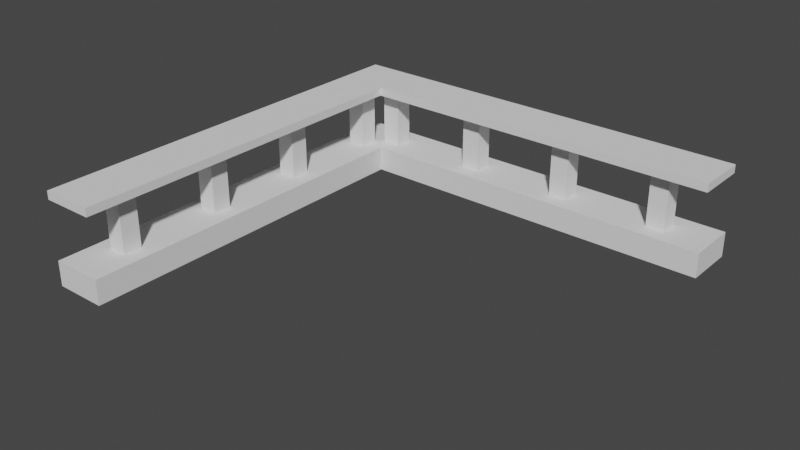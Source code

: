 # Source: CornerRailing.blend  (saved by Blender 2.83.19; exported with 4.5.12 LTS)
import bpy
from mathutils import Matrix  # noqa: F401  (used for matrix-valued properties, if any)

bpy.ops.wm.read_factory_settings(use_empty=True)
scene = bpy.context.scene
scene.name = 'Scene'

# ---- collections
col_collection = bpy.data.collections.new('Collection'); scene.collection.children.link(col_collection)

# ---- world
world_world = bpy.data.worlds.new('World'); scene.world = world_world
world_world.use_nodes = True; world_world.node_tree.nodes.clear()
_N = world_world.node_tree.nodes; _L = world_world.node_tree.links
n0 = _N.new('ShaderNodeOutputWorld'); n0.name = 'World Output'; n0.location = (300, 300)
n1 = _N.new('ShaderNodeBackground'); n1.name = 'Background'; n1.location = (10, 300)
n1.inputs[0].default_value = (0.05088, 0.05088, 0.05088, 1.0)
_L.new(n1.outputs[0], n0.inputs[0])
n0.is_active_output = True
world_world.color = (0.05088, 0.05088, 0.05088)
world_world.use_sun_shadow = False
world_world.sun_shadow_jitter_overblur = 0.0

# ---- meshes
me_plane_144 = bpy.data.meshes.new('Plane.144')
me_plane_144.from_pydata([(2.5, 2.5, 0.0), (2.5, 1.875, 0.0), (2.5, 1.875, 0.3), (2.5, 2.5, 0.3), (2.188, 2.5, 0.0), (1.562, 2.5, 0.0), (0.9375, 2.5, 0.0), (0.3125, 2.5, 0.0), (-0.3125, 2.5, 0.0), (-0.9375, 2.5, 0.0), (-1.562, 2.5, 0.0), (2.188, 1.875, 0.0), (1.562, 1.875, 0.0), (0.9375, 1.875, 0.0), (0.3125, 1.875, 0.0), (-0.3125, 1.875, 0.0), (-0.9375, 1.875, 0.0), (1.987, 2.3, 0.3), (1.763, 2.3, 0.3), (0.7375, 2.3, 0.3), (0.5125, 2.3, 0.3), (-0.5125, 2.3, 0.3), (-0.7375, 2.3, 0.3), (-1.763, 2.3, 0.3), (1.987, 2.075, 0.3), (1.763, 2.075, 0.3), (0.7375, 2.075, 0.3), (0.5125, 2.075, 0.3), (-0.5125, 2.075, 0.3), (-0.7375, 2.075, 0.3), (-2.5, 1.875, 0.0), (-1.562, 2.5, 0.3), (-1.562, 1.875, 0.3), (2.188, 2.5, 0.3), (1.562, 2.5, 0.3), (0.9375, 2.5, 0.3), (0.3125, 2.5, 0.3), (-0.3125, 2.5, 0.3), (-0.9375, 2.5, 0.3), (2.188, 1.875, 0.3), (1.562, 1.875, 0.3), (0.9375, 1.875, 0.3), (0.3125, 1.875, 0.3), (-0.3125, 1.875, 0.3), (-0.9375, 1.875, 0.3), (2.188, 2.5, 1.1), (2.188, 1.875, 1.1), (1.987, 2.3, 1.0), (1.987, 2.075, 1.0), (-2.188, 2.5, 1.1), (-0.9375, 2.5, 1.1), (-0.3125, 2.5, 1.1), (0.3125, 2.5, 1.1), (0.9375, 2.5, 1.1), (1.562, 2.5, 1.1), (-2.188, 1.875, 1.1), (-0.9375, 1.875, 1.1), (-0.3125, 1.875, 1.1), (0.3125, 1.875, 1.1), (0.9375, 1.875, 1.1), (1.562, 1.875, 1.1), (-1.987, 2.3, 1.0), (-0.7375, 2.3, 1.0), (-0.5125, 2.3, 1.0), (0.5125, 2.3, 1.0), (0.7375, 2.3, 1.0), (1.763, 2.3, 1.0), (-1.987, 2.075, 1.0), (-1.763, 2.075, 1.0), (-0.7375, 2.075, 1.0), (-0.5125, 2.075, 1.0), (0.5125, 2.075, 1.0), (0.7375, 2.075, 1.0), (1.763, 2.075, 1.0), (2.5, 2.5, 1.1), (2.5, 1.875, 1.1), (2.5, 2.5, 1.0), (2.5, 1.875, 1.0), (1.562, 2.5, 1.0), (2.188, 2.5, 1.0), (2.188, 1.875, 1.0), (1.562, 1.875, 1.0), (-1.562, 2.5, 1.0), (-0.9375, 2.5, 1.0), (-0.3125, 2.5, 1.0), (0.3125, 2.5, 1.0), (0.9375, 2.5, 1.0), (-1.562, 1.875, 1.0), (-0.9375, 1.875, 1.0), (-0.3125, 1.875, 1.0), (0.3125, 1.875, 1.0), (0.9375, 1.875, 1.0), (-2.5, -2.188, 0.0), (-1.875, -2.188, 0.0), (-1.875, 2.5, 0.0), (-2.3, -1.988, 0.3), (-2.075, -1.988, 0.3), (-2.5, 1.562, 0.0), (-2.5, 0.9375, 0.0), (-2.5, 0.3125, 0.0), (-2.5, -0.3125, 0.0), (-2.5, -0.9375, 0.0), (-2.5, -1.563, 0.0), (-1.875, 0.9375, 0.0), (-1.875, 0.3125, 0.0), (-1.875, -0.3125, 0.0), (-1.875, -0.9375, 0.0), (-1.875, -1.563, 0.0), (-2.3, 1.987, 0.3), (-2.3, 1.762, 0.3), (-2.3, 0.7375, 0.3), (-2.3, 0.5125, 0.3), (-2.3, -0.5125, 0.3), (-2.3, -0.7375, 0.3), (-2.3, -1.763, 0.3), (-2.075, 1.762, 0.3), (-2.075, 0.7375, 0.3), (-2.075, 0.5125, 0.3), (-2.075, -0.5125, 0.3), (-2.075, -0.7375, 0.3), (-2.075, -1.763, 0.3), (-2.5, -2.5, 0.0), (-1.875, -2.5, 0.0), (-2.5, -2.5, 0.3), (-1.875, -2.5, 0.3), (-2.5, -1.563, 0.3), (-2.5, -2.188, 0.3), (-1.875, -2.188, 0.3), (-1.875, -1.563, 0.3), (-2.5, 1.562, 0.3), (-2.5, 0.9375, 0.3), (-2.5, 0.3125, 0.3), (-2.5, -0.3125, 0.3), (-2.5, -0.9375, 0.3), (-1.875, 1.562, 0.3), (-1.875, 0.9375, 0.3), (-1.875, 0.3125, 0.3), (-1.875, -0.3125, 0.3), (-1.875, -0.9375, 0.3), (-2.5, -2.5, 1.1), (-1.875, -2.5, 1.1), (-1.875, -2.5, 1.0), (-2.5, -2.5, 1.0), (-2.075, 1.987, 1.0), (-2.5, -2.188, 1.1), (-2.5, -1.563, 1.1), (-2.5, -0.9375, 1.1), (-2.5, -0.3125, 1.1), (-2.5, 0.3125, 1.1), (-2.5, 0.9375, 1.1), (-1.875, -2.188, 1.1), (-1.875, -1.563, 1.1), (-1.875, -0.9375, 1.1), (-1.875, -0.3125, 1.1), (-1.875, 0.3125, 1.1), (-1.875, 0.9375, 1.1), (-2.3, -1.988, 1.0), (-2.3, -1.763, 1.0), (-2.3, -0.7375, 1.0), (-2.3, -0.5125, 1.0), (-2.3, 0.5125, 1.0), (-2.3, 0.7375, 1.0), (-2.075, -1.988, 1.0), (-2.075, -1.763, 1.0), (-2.075, -0.7375, 1.0), (-2.075, -0.5125, 1.0), (-2.075, 0.5125, 1.0), (-2.075, 0.7375, 1.0), (-2.5, 2.5, 1.1), (-2.5, 2.5, 1.0), (-2.5, 1.562, 1.0), (-2.5, 2.188, 1.0), (-1.875, 2.188, 1.0), (-1.875, 1.562, 1.0), (-2.5, -2.188, 1.0), (-2.5, -1.563, 1.0), (-2.5, -0.9375, 1.0), (-2.5, -0.3125, 1.0), (-2.5, 0.3125, 1.0), (-2.5, 0.9375, 1.0), (-1.875, -2.188, 1.0), (-1.875, -1.563, 1.0), (-1.875, -0.9375, 1.0), (-1.875, -0.3125, 1.0), (-1.875, 0.3125, 1.0), (-1.875, 0.9375, 1.0), (-2.5, 2.188, 1.1), (-2.5, 1.875, 1.1), (-2.5, 1.562, 1.1), (-1.562, 2.5, 1.1), (-1.875, 2.5, 1.1), (-1.875, 1.875, 1.1), (-1.562, 1.875, 1.1), (-1.875, 1.562, 1.1), (-1.875, 2.188, 1.1), (-2.188, 2.5, 1.0), (-1.875, 2.5, 1.0), (-2.3, 1.875, 1.0), (-2.188, 1.875, 1.0), (-2.5, 1.875, 1.0), (-2.3, 1.762, 1.0), (-2.3, 1.987, 1.0), (-1.875, 1.875, 1.0), (-1.875, 2.075, 1.0), (-2.075, 1.762, 1.0), (-2.075, 1.875, 1.0), (-1.875, 2.3, 1.0), (-1.763, 2.3, 1.0), (-2.188, -2.188, 0.0), (-2.188, -2.188, 0.3), (-2.188, -2.5, 0.0), (-2.188, -2.5, 0.3), (-2.188, -1.988, 0.3), (-2.188, -2.5, 1.1), (-2.188, -2.5, 1.0), (-2.188, -2.188, 1.0), (-2.188, -1.988, 1.0), (-2.188, -2.188, 1.1), (-2.188, -1.563, 1.1), (-2.188, -0.9375, 1.1), (-2.188, -0.3125, 1.1), (-2.188, 0.3125, 1.1), (-2.188, 0.9375, 1.1), (-2.188, 1.562, 1.1), (2.5, 2.188, 0.0), (2.5, 2.188, 0.3), (2.188, 2.188, 0.3), (1.987, 2.188, 0.3), (2.188, 2.188, 1.1), (2.188, 2.188, 1.0), (2.5, 2.188, 1.1), (2.5, 2.188, 1.0), (1.987, 2.188, 1.0), (-0.9375, 2.188, 1.1), (-0.3125, 2.188, 1.1), (0.3125, 2.188, 1.1), (0.9375, 2.188, 1.1), (1.562, 2.188, 1.1), (-1.562, 2.188, 1.1), (-2.188, 2.188, 1.1), (-1.562, 1.875, 0.0), (-1.875, 1.875, 0.0), (-1.875, 1.562, 0.0), (-2.075, 1.875, 0.3), (-1.875, 2.075, 0.3), (-1.875, 1.875, 0.3), (-2.075, 1.987, 0.3), (-2.5, 2.188, 0.0), (-2.5, 2.188, 0.3), (-2.188, 2.5, 0.0), (-2.5, 2.5, 0.0), (-2.5, 2.5, 0.3), (-2.188, 2.5, 0.3), (-2.3, 1.875, 0.3), (-2.5, 1.875, 0.3), (-1.987, 2.3, 0.3), (-1.875, 2.5, 0.3), (-1.875, 2.3, 0.3), (-1.763, 2.075, 0.3), (-1.987, 2.075, 0.3), (-2.188, 2.188, 0.3), (-1.987, 2.188, 0.3), (-2.188, 1.987, 0.3), (-2.188, 2.188, 1.0), (-1.987, 2.188, 1.0), (-2.188, 1.987, 1.0)], [(197, 198), (198, 205), (172, 206), (55, 198), (194, 172), (203, 172), (94, 256), (30, 254)], [(11, 1, 2, 39), (226, 225, 3, 33), (224, 0, 3, 225), (10, 249, 252, 31), (0, 4, 33, 3), (4, 5, 34, 33), (5, 6, 35, 34), (6, 7, 36, 35), (7, 8, 37, 36), (8, 9, 38, 37), (9, 10, 31, 38), (32, 44, 38, 31), (43, 42, 36, 37), (41, 40, 34, 35), (240, 16, 44, 32), (16, 15, 43, 44), (15, 14, 42, 43), (14, 13, 41, 42), (13, 12, 40, 41), (12, 11, 39, 40), (97, 129, 248, 247), (18, 17, 33, 34), (20, 19, 35, 36), (22, 21, 37, 38), (24, 25, 40, 39), (26, 27, 42, 41), (28, 29, 44, 43), (23, 258, 32, 31), (29, 22, 38, 44), (21, 28, 43, 37), (27, 20, 36, 42), (19, 26, 41, 35), (25, 18, 34, 40), (227, 24, 39, 226), (228, 46, 75, 230), (79, 45, 74, 76), (54, 45, 79, 78), (168, 49, 195, 169), (189, 50, 83, 82), (50, 51, 84, 83), (51, 52, 85, 84), (52, 53, 86, 85), (53, 54, 78, 86), (81, 91, 86, 78), (264, 61, 255, 261), (90, 89, 84, 85), (88, 87, 82, 83), (207, 68, 258, 23), (46, 60, 81, 80), (60, 59, 91, 81), (59, 58, 90, 91), (58, 57, 89, 90), (57, 56, 88, 89), (56, 192, 87, 88), (230, 75, 77, 231), (46, 80, 77, 75), (229, 79, 76, 231), (47, 66, 78, 79), (232, 47, 79, 229), (73, 48, 80, 81), (63, 62, 83, 84), (65, 64, 85, 86), (69, 70, 89, 88), (71, 72, 91, 90), (66, 73, 81, 78), (72, 65, 86, 91), (64, 71, 90, 85), (70, 63, 84, 89), (62, 69, 88, 83), (68, 207, 82, 87), (233, 238, 192, 56), (234, 233, 56, 57), (235, 234, 57, 58), (236, 235, 58, 59), (237, 236, 59, 60), (228, 237, 60, 46), (63, 70, 28, 21), (70, 69, 29, 28), (69, 62, 22, 29), (62, 63, 21, 22), (65, 72, 26, 19), (72, 71, 27, 26), (71, 64, 20, 27), (64, 65, 19, 20), (232, 48, 24, 227), (48, 73, 25, 24), (73, 66, 18, 25), (66, 47, 17, 18), (208, 93, 122, 210), (126, 92, 121, 123), (102, 92, 126, 125), (97, 98, 130, 129), (98, 99, 131, 130), (99, 100, 132, 131), (100, 101, 133, 132), (101, 102, 125, 133), (128, 138, 133, 125), (137, 136, 131, 132), (135, 134, 129, 130), (93, 107, 128, 127), (107, 106, 138, 128), (106, 105, 137, 138), (105, 104, 136, 137), (104, 103, 135, 136), (103, 242, 134, 135), (210, 122, 124, 211), (93, 127, 124, 122), (209, 126, 123, 211), (95, 114, 125, 126), (212, 95, 126, 209), (120, 96, 127, 128), (111, 110, 130, 131), (113, 112, 132, 133), (116, 117, 136, 135), (118, 119, 138, 137), (114, 120, 128, 125), (119, 113, 133, 138), (112, 118, 137, 132), (117, 111, 131, 136), (110, 116, 135, 130), (115, 109, 129, 134), (150, 140, 141, 180), (215, 214, 142, 174), (213, 139, 142, 214), (171, 186, 168, 169), (139, 144, 174, 142), (144, 145, 175, 174), (145, 146, 176, 175), (146, 147, 177, 176), (147, 148, 178, 177), (148, 149, 179, 178), (149, 188, 170, 179), (156, 157, 114, 95), (173, 185, 179, 170), (216, 156, 95, 212), (184, 183, 177, 178), (163, 162, 96, 120), (182, 181, 175, 176), (157, 163, 120, 114), (193, 155, 185, 173), (155, 154, 184, 185), (154, 153, 183, 184), (153, 152, 182, 183), (152, 151, 181, 182), (151, 150, 180, 181), (157, 156, 174, 175), (159, 158, 176, 177), (161, 160, 178, 179), (162, 163, 181, 180), (164, 165, 183, 182), (166, 167, 185, 184), (200, 204, 173, 170), (167, 161, 179, 185), (160, 166, 184, 178), (165, 159, 177, 183), (158, 164, 182, 176), (163, 157, 175, 181), (216, 162, 180, 215), (213, 217, 144, 139), (218, 217, 150, 151), (219, 218, 151, 152), (220, 219, 152, 153), (221, 220, 153, 154), (222, 221, 154, 155), (223, 222, 155, 193), (159, 165, 118, 112), (165, 164, 119, 118), (164, 158, 113, 119), (158, 159, 112, 113), (161, 167, 116, 110), (167, 166, 117, 116), (166, 160, 111, 117), (160, 161, 110, 111), (265, 143, 246, 262), (204, 200, 109, 115), (196, 190, 189, 82), (149, 148, 221, 222), (192, 191, 202, 87), (191, 193, 173, 202), (188, 149, 222, 223), (187, 199, 170, 188), (186, 171, 199, 187), (196, 195, 49, 190), (148, 147, 220, 221), (147, 146, 219, 220), (146, 145, 218, 219), (145, 144, 217, 218), (140, 150, 217, 213), (156, 216, 215, 174), (162, 216, 212, 96), (140, 213, 214, 141), (180, 141, 214, 215), (96, 212, 209, 127), (127, 209, 211, 124), (121, 210, 211, 123), (92, 208, 210, 121), (47, 232, 227, 17), (45, 54, 237, 228), (54, 53, 236, 237), (53, 52, 235, 236), (52, 51, 234, 235), (51, 50, 233, 234), (50, 189, 238, 233), (48, 232, 229, 80), (80, 229, 231, 77), (74, 230, 231, 76), (45, 228, 230, 74), (17, 227, 226, 33), (1, 224, 225, 2), (39, 2, 225, 226), (194, 238, 189, 190), (191, 192, 238, 194), (193, 191, 55, 223), (188, 223, 55, 187), (190, 49, 239, 194), (49, 168, 186, 239), (194, 239, 55, 191), (239, 186, 187, 55), (251, 252, 249, 250), (251, 250, 247, 248), (23, 31, 256, 257), (255, 257, 256, 252), (254, 253, 108, 248), (253, 254, 129, 109), (199, 197, 200, 170), (197, 199, 171, 201), (206, 196, 82, 207), (196, 206, 61, 195), (61, 206, 257, 255), (206, 207, 23, 257), (68, 87, 202, 203), (205, 202, 173, 204), (245, 243, 115, 134), (244, 245, 32, 258), (203, 244, 258, 68), (67, 259, 244, 203), (204, 115, 243, 205), (246, 143, 205, 243), (200, 197, 253, 109), (197, 201, 108, 253), (67, 264, 261, 259), (201, 265, 262, 108), (260, 252, 251, 248), (248, 108, 262, 260), (261, 255, 252, 260), (260, 262, 246, 259, 261), (243, 245, 244, 259, 246), (242, 241, 245, 134), (241, 240, 32, 245), (171, 169, 195, 263), (61, 264, 263, 195), (201, 171, 263, 265), (143, 265, 263, 264, 67), (202, 205, 143, 67, 203)])
_uv = me_plane_144.uv_layers.new(name='UVMap')
_uv.uv.foreach_set('vector', [0.875, 0.875, 1.0, 0.875, 1.0, 0.875, 0.875, 0.875, 0.875, 0.9375, 1.0, 0.9375, 1.0, 1.0, 0.875, 1.0, 0.0, 0.0, 0.0, 0.0, 0.0, 0.0, 0.0, 0.0, 0.0, 0.0, 0.0, 0.0, 0.0, 0.0, 0.0, 0.0, 0.0, 0.0, 0.0, 0.0, 0.0, 0.0, 0.0, 0.0, 0.0, 0.0, 0.0, 0.0, 0.0, 0.0, 0.0, 0.0, 0.0, 0.0, 0.0, 0.0, 0.0, 0.0, 0.0, 0.0, 0.0, 0.0, 0.0, 0.0, 0.0, 0.0, 0.0, 0.0, 0.0, 0.0, 0.0, 0.0, 0.0, 0.0, 0.0, 0.0, 0.0, 0.0, 0.0, 0.0, 0.0, 0.0, 0.0, 0.0, 0.0, 0.0, 0.0, 0.0, 0.0, 0.0, 0.0, 0.0, 0.125, 0.875, 0.25, 0.875, 0.25, 1.0, 0.125, 1.0, 0.375, 0.875, 0.5, 0.875, 0.5, 1.0, 0.375, 1.0, 0.625, 0.875, 0.75, 0.875, 0.75, 1.0, 0.625, 1.0, 0.125, 0.875, 0.25, 0.875, 0.25, 0.875, 0.125, 0.875, 0.25, 0.875, 0.375, 0.875, 0.375, 0.875, 0.25, 0.875, 0.375, 0.875, 0.5, 0.875, 0.5, 0.875, 0.375, 0.875, 0.5, 0.875, 0.625, 0.875, 0.625, 0.875, 0.5, 0.875, 0.625, 0.875, 0.75, 0.875, 0.75, 0.875, 0.625, 0.875, 0.75, 0.875, 0.875, 0.875, 0.875, 0.875, 0.75, 0.875, 0.0, 0.0, 0.0, 0.0, 0.875, 1.0, 0.0, 0.0, 0.79, 0.96, 0.835, 0.96, 0.875, 1.0, 0.75, 1.0, 0.54, 0.96, 0.585, 0.96, 0.625, 1.0, 0.5, 1.0, 0.29, 0.96, 0.335, 0.96, 0.375, 1.0, 0.25, 1.0, 0.835, 0.915, 0.79, 0.915, 0.75, 0.875, 0.875, 0.875, 0.585, 0.915, 0.54, 0.915, 0.5, 0.875, 0.625, 0.875, 0.335, 0.915, 0.29, 0.915, 0.25, 0.875, 0.375, 0.875, 0.085, 0.96, 0.085, 0.915, 0.125, 0.875, 0.125, 1.0, 0.29, 0.915, 0.29, 0.96, 0.25, 1.0, 0.25, 0.875, 0.335, 0.96, 0.335, 0.915, 0.375, 0.875, 0.375, 1.0, 0.54, 0.915, 0.54, 0.96, 0.5, 1.0, 0.5, 0.875, 0.585, 0.96, 0.585, 0.915, 0.625, 0.875, 0.625, 1.0, 0.79, 0.915, 0.79, 0.96, 0.75, 1.0, 0.75, 0.875, 0.835, 0.9375, 0.835, 0.915, 0.875, 0.875, 0.875, 0.9375, 0.0, 0.0, 0.0, 0.0, 0.0, 0.0, 0.0, 0.0, 0.0, 0.0, 0.0, 0.0, 0.0, 0.0, 0.0, 0.0, 0.0, 0.0, 0.0, 0.0, 0.0, 0.0, 0.0, 0.0, 0.0, 0.0, 0.0, 0.0, 0.0, 0.0, 0.0, 0.0, 0.0, 0.0, 0.0, 0.0, 0.0, 0.0, 0.0, 0.0, 0.0, 0.0, 0.0, 0.0, 0.0, 0.0, 0.0, 0.0, 0.0, 0.0, 0.0, 0.0, 0.0, 0.0, 0.0, 0.0, 0.0, 0.0, 0.0, 0.0, 0.0, 0.0, 0.0, 0.0, 0.0, 0.0, 0.0, 0.0, 0.0, 0.0, 0.0, 0.0, 0.125, 0.875, 0.25, 0.875, 0.25, 1.0, 0.125, 1.0, 0.835, 0.9375, 0.835, 0.96, 0.04, 0.96, 0.04, 0.9375, 0.375, 0.875, 0.5, 0.875, 0.5, 1.0, 0.375, 1.0, 0.625, 0.875, 0.75, 0.875, 0.75, 1.0, 0.625, 1.0, 0.79, 0.96, 0.79, 0.915, 0.085, 0.915, 0.085, 0.96, 0.0, 0.875, 0.125, 0.875, 0.125, 0.875, 0.0, 0.875, 0.125, 0.875, 0.25, 0.875, 0.25, 0.875, 0.125, 0.875, 0.25, 0.875, 0.375, 0.875, 0.375, 0.875, 0.25, 0.875, 0.375, 0.875, 0.5, 0.875, 0.5, 0.875, 0.375, 0.875, 0.5, 0.875, 0.625, 0.875, 0.625, 0.875, 0.5, 0.875, 0.625, 0.875, 0.75, 0.875, 0.75, 0.875, 0.625, 0.875, 0.0, 0.0, 0.0, 0.0, 0.0, 0.0, 0.0, 0.0, 0.0, 0.875, 0.0, 0.875, 0.0, 0.875, 0.0, 0.875, 0.0, 0.9375, 0.0, 1.0, 0.0, 1.0, 0.0, 0.9375, 0.04, 0.96, 0.085, 0.96, 0.125, 1.0, 0.0, 1.0, 0.04, 0.9375, 0.04, 0.96, 0.0, 1.0, 0.0, 0.9375, 0.085, 0.915, 0.04, 0.915, 0.0, 0.875, 0.125, 0.875, 0.54, 0.96, 0.585, 0.96, 0.625, 1.0, 0.5, 1.0, 0.29, 0.96, 0.335, 0.96, 0.375, 1.0, 0.25, 1.0, 0.585, 0.915, 0.54, 0.915, 0.5, 0.875, 0.625, 0.875, 0.335, 0.915, 0.29, 0.915, 0.25, 0.875, 0.375, 0.875, 0.085, 0.96, 0.085, 0.915, 0.125, 0.875, 0.125, 1.0, 0.29, 0.915, 0.29, 0.96, 0.25, 1.0, 0.25, 0.875, 0.335, 0.96, 0.335, 0.915, 0.375, 0.875, 0.375, 1.0, 0.54, 0.915, 0.54, 0.96, 0.5, 1.0, 0.5, 0.875, 0.585, 0.96, 0.585, 0.915, 0.625, 0.875, 0.625, 1.0, 0.79, 0.915, 0.79, 0.96, 0.75, 1.0, 0.75, 0.875, 0.3125, 0.4375, 0.375, 0.4375, 0.75, 0.875, 0.625, 0.875, 0.25, 0.4375, 0.3125, 0.4375, 0.625, 0.875, 0.5, 0.875, 0.1875, 0.4375, 0.25, 0.4375, 0.5, 0.875, 0.375, 0.875, 0.125, 0.4375, 0.1875, 0.4375, 0.375, 0.875, 0.25, 0.875, 0.0625, 0.4375, 0.125, 0.4375, 0.25, 0.875, 0.125, 0.875, 0.0, 0.0, 0.0625, 0.4375, 0.125, 0.875, 0.0, 0.0, 0.54, 0.96, 0.54, 0.915, 0.335, 0.915, 0.335, 0.96, 0.54, 0.915, 0.585, 0.915, 0.29, 0.915, 0.335, 0.915, 0.585, 0.915, 0.585, 0.96, 0.29, 0.96, 0.29, 0.915, 0.585, 0.96, 0.54, 0.96, 0.335, 0.96, 0.29, 0.96, 0.29, 0.96, 0.29, 0.915, 0.585, 0.915, 0.585, 0.96, 0.29, 0.915, 0.335, 0.915, 0.54, 0.915, 0.585, 0.915, 0.335, 0.915, 0.335, 0.96, 0.54, 0.96, 0.54, 0.915, 0.335, 0.96, 0.29, 0.96, 0.585, 0.96, 0.54, 0.96, 0.04, 0.9375, 0.04, 0.915, 0.835, 0.915, 0.835, 0.9375, 0.04, 0.915, 0.085, 0.915, 0.79, 0.915, 0.835, 0.915, 0.085, 0.915, 0.085, 0.96, 0.79, 0.96, 0.79, 0.915, 0.085, 0.96, 0.04, 0.96, 0.835, 0.96, 0.79, 0.96, 0.0, 0.0, 0.0, 0.0, 0.0, 0.0, 0.0, 0.0, 0.0, 0.0, 0.0, 0.0, 0.0, 0.0, 0.0, 0.0, 0.0, 0.0, 0.0, 0.0, 0.0, 0.0, 0.0, 0.0, 0.0, 0.0, 0.0, 0.0, 0.0, 0.0, 0.0, 0.0, 0.0, 0.0, 0.0, 0.0, 0.0, 0.0, 0.0, 0.0, 0.0, 0.0, 0.0, 0.0, 0.0, 0.0, 0.0, 0.0, 0.0, 0.0, 0.0, 0.0, 0.0, 0.0, 0.0, 0.0, 0.0, 0.0, 0.0, 0.0, 0.0, 0.0, 0.0, 0.0, 0.125, 0.875, 0.25, 0.875, 0.25, 1.0, 0.125, 1.0, 0.375, 0.875, 0.5, 0.875, 0.5, 1.0, 0.375, 1.0, 0.625, 0.875, 0.75, 0.875, 0.75, 1.0, 0.625, 1.0, 0.0, 0.875, 0.125, 0.875, 0.125, 0.875, 0.0, 0.875, 0.125, 0.875, 0.25, 0.875, 0.25, 0.875, 0.125, 0.875, 0.25, 0.875, 0.375, 0.875, 0.375, 0.875, 0.25, 0.875, 0.375, 0.875, 0.5, 0.875, 0.5, 0.875, 0.375, 0.875, 0.5, 0.875, 0.625, 0.875, 0.625, 0.875, 0.5, 0.875, 0.625, 0.875, 0.75, 0.875, 0.75, 0.875, 0.625, 0.875, 0.0, 0.0, 0.0, 0.0, 0.0, 0.0, 0.0, 0.0, 0.0, 0.875, 0.0, 0.875, 0.0, 0.875, 0.0, 0.875, 0.0, 0.9375, 0.0, 1.0, 0.0, 1.0, 0.0, 0.9375, 0.04, 0.96, 0.085, 0.96, 0.125, 1.0, 0.0, 1.0, 0.04, 0.9375, 0.04, 0.96, 0.0, 1.0, 0.0, 0.9375, 0.085, 0.915, 0.04, 0.915, 0.0, 0.875, 0.125, 0.875, 0.54, 0.96, 0.585, 0.96, 0.625, 1.0, 0.5, 1.0, 0.29, 0.96, 0.335, 0.96, 0.375, 1.0, 0.25, 1.0, 0.585, 0.915, 0.54, 0.915, 0.5, 0.875, 0.625, 0.875, 0.335, 0.915, 0.29, 0.915, 0.25, 0.875, 0.375, 0.875, 0.085, 0.96, 0.085, 0.915, 0.125, 0.875, 0.125, 1.0, 0.29, 0.915, 0.29, 0.96, 0.25, 1.0, 0.25, 0.875, 0.335, 0.96, 0.335, 0.915, 0.375, 0.875, 0.375, 1.0, 0.54, 0.915, 0.54, 0.96, 0.5, 1.0, 0.5, 0.875, 0.585, 0.96, 0.585, 0.915, 0.625, 0.875, 0.625, 1.0, 0.79, 0.915, 0.79, 0.96, 0.75, 1.0, 0.75, 0.875, 0.875, 0.875, 1.0, 0.875, 1.0, 0.875, 0.875, 0.875, 0.875, 0.9375, 1.0, 0.9375, 1.0, 1.0, 0.875, 1.0, 0.0, 0.0, 0.0, 0.0, 0.0, 0.0, 0.0, 0.0, 0.0, 0.0, 0.0, 0.0, 0.0, 0.0, 0.0, 0.0, 0.0, 0.0, 0.0, 0.0, 0.0, 0.0, 0.0, 0.0, 0.0, 0.0, 0.0, 0.0, 0.0, 0.0, 0.0, 0.0, 0.0, 0.0, 0.0, 0.0, 0.0, 0.0, 0.0, 0.0, 0.0, 0.0, 0.0, 0.0, 0.0, 0.0, 0.0, 0.0, 0.0, 0.0, 0.0, 0.0, 0.0, 0.0, 0.0, 0.0, 0.0, 0.0, 0.0, 0.0, 0.0, 0.0, 0.0, 0.0, 0.0, 0.0, 0.0, 0.0, 0.0, 0.0, 0.0, 0.0, 0.835, 0.96, 0.79, 0.96, 0.085, 0.96, 0.04, 0.96, 0.125, 0.875, 0.25, 0.875, 0.25, 1.0, 0.125, 1.0, 0.835, 0.9375, 0.835, 0.96, 0.04, 0.96, 0.04, 0.9375, 0.375, 0.875, 0.5, 0.875, 0.5, 1.0, 0.375, 1.0, 0.79, 0.915, 0.835, 0.915, 0.04, 0.915, 0.085, 0.915, 0.625, 0.875, 0.75, 0.875, 0.75, 1.0, 0.625, 1.0, 0.79, 0.96, 0.79, 0.915, 0.085, 0.915, 0.085, 0.96, 0.125, 0.875, 0.25, 0.875, 0.25, 0.875, 0.125, 0.875, 0.25, 0.875, 0.375, 0.875, 0.375, 0.875, 0.25, 0.875, 0.375, 0.875, 0.5, 0.875, 0.5, 0.875, 0.375, 0.875, 0.5, 0.875, 0.625, 0.875, 0.625, 0.875, 0.5, 0.875, 0.625, 0.875, 0.75, 0.875, 0.75, 0.875, 0.625, 0.875, 0.75, 0.875, 0.875, 0.875, 0.875, 0.875, 0.75, 0.875, 0.79, 0.96, 0.835, 0.96, 0.875, 1.0, 0.75, 1.0, 0.54, 0.96, 0.585, 0.96, 0.625, 1.0, 0.5, 1.0, 0.29, 0.96, 0.335, 0.96, 0.375, 1.0, 0.25, 1.0, 0.835, 0.915, 0.79, 0.915, 0.75, 0.875, 0.875, 0.875, 0.585, 0.915, 0.54, 0.915, 0.5, 0.875, 0.625, 0.875, 0.335, 0.915, 0.29, 0.915, 0.25, 0.875, 0.375, 0.875, 0.085, 0.96, 0.085, 0.915, 0.125, 0.875, 0.125, 1.0, 0.29, 0.915, 0.29, 0.96, 0.25, 1.0, 0.25, 0.875, 0.335, 0.96, 0.335, 0.915, 0.375, 0.875, 0.375, 1.0, 0.54, 0.915, 0.54, 0.96, 0.5, 1.0, 0.5, 0.875, 0.585, 0.96, 0.585, 0.915, 0.625, 0.875, 0.625, 1.0, 0.79, 0.915, 0.79, 0.96, 0.75, 1.0, 0.75, 0.875, 0.835, 0.9375, 0.835, 0.915, 0.875, 0.875, 0.875, 0.9375, 0.5, 0.4375, 0.4375, 0.4375, 0.0, 0.0, 0.0, 0.0, 0.375, 0.4375, 0.4375, 0.4375, 0.875, 0.875, 0.75, 0.875, 0.3125, 0.4375, 0.375, 0.4375, 0.75, 0.875, 0.625, 0.875, 0.25, 0.4375, 0.3125, 0.4375, 0.625, 0.875, 0.5, 0.875, 0.1875, 0.4375, 0.25, 0.4375, 0.5, 0.875, 0.375, 0.875, 0.125, 0.4375, 0.1875, 0.4375, 0.375, 0.875, 0.25, 0.875, 0.0625, 0.4375, 0.125, 0.4375, 0.25, 0.875, 0.125, 0.875, 0.54, 0.96, 0.54, 0.915, 0.335, 0.915, 0.335, 0.96, 0.54, 0.915, 0.585, 0.915, 0.29, 0.915, 0.335, 0.915, 0.585, 0.915, 0.585, 0.96, 0.29, 0.96, 0.29, 0.915, 0.585, 0.96, 0.54, 0.96, 0.335, 0.96, 0.29, 0.96, 0.29, 0.96, 0.29, 0.915, 0.585, 0.915, 0.585, 0.96, 0.29, 0.915, 0.335, 0.915, 0.54, 0.915, 0.585, 0.915, 0.335, 0.915, 0.335, 0.96, 0.54, 0.96, 0.54, 0.915, 0.335, 0.96, 0.29, 0.96, 0.585, 0.96, 0.54, 0.96, 0.04, 0.9375, 0.04, 0.915, 0.835, 0.915, 0.835, 0.9375, 0.085, 0.915, 0.085, 0.96, 0.79, 0.96, 0.79, 0.915, 0.0, 0.0, 0.0, 0.0, 0.0, 0.0, 0.0, 0.0, 0.0, 0.0, 0.0, 0.0, 0.1875, 0.4375, 0.125, 0.4375, 0.75, 0.875, 0.0, 0.0, 0.0, 0.0, 0.75, 0.875, 0.0, 0.0, 0.125, 0.875, 0.125, 0.875, 0.0, 0.0, 0.0, 0.0, 0.0, 0.0, 0.125, 0.4375, 0.0625, 0.4375, 0.0, 0.0, 0.0, 0.0, 0.0, 0.0, 0.0, 0.0, 0.0, 0.0, 0.0, 0.0, 0.0, 0.0, 0.0, 0.0, 0.0, 0.0, 0.0, 0.0, 0.0, 0.0, 0.0, 0.0, 0.0, 0.0, 0.0, 0.0, 0.25, 0.4375, 0.1875, 0.4375, 0.0, 0.0, 0.0, 0.0, 0.3125, 0.4375, 0.25, 0.4375, 0.0, 0.0, 0.0, 0.0, 0.375, 0.4375, 0.3125, 0.4375, 0.0, 0.0, 0.0, 0.0, 0.4375, 0.4375, 0.375, 0.4375, 1.0, 0.875, 0.875, 0.875, 0.4375, 0.4375, 0.5, 0.4375, 0.835, 0.96, 0.835, 0.9375, 0.875, 0.9375, 0.875, 1.0, 0.835, 0.915, 0.835, 0.9375, 0.04, 0.9375, 0.04, 0.915, 0.0, 0.0, 0.0, 0.0, 0.0, 0.0, 0.0, 0.0, 0.875, 0.875, 1.0, 0.875, 1.0, 0.9375, 0.875, 0.9375, 0.04, 0.915, 0.04, 0.9375, 0.0, 0.9375, 0.0, 0.875, 0.0, 0.875, 0.0, 0.9375, 0.0, 0.9375, 0.0, 0.875, 0.0, 0.0, 0.0, 0.0, 0.0, 0.0, 0.0, 0.0, 0.0, 0.0, 0.0, 0.0, 0.0, 0.0, 0.0, 0.0, 0.04, 0.96, 0.04, 0.9375, 0.835, 0.9375, 0.835, 0.96, 0.0, 0.0, 0.0, 0.0, 0.0625, 0.4375, 0.0, 0.0, 0.0, 0.0, 0.0, 0.0, 0.125, 0.4375, 0.0625, 0.4375, 0.0, 0.0, 0.0, 0.0, 0.1875, 0.4375, 0.125, 0.4375, 0.0, 0.0, 0.0, 0.0, 0.25, 0.4375, 0.1875, 0.4375, 0.0, 0.0, 0.0, 0.0, 0.3125, 0.4375, 0.25, 0.4375, 0.0, 0.0, 0.0, 0.0, 0.375, 0.4375, 0.3125, 0.4375, 0.04, 0.915, 0.04, 0.9375, 0.0, 0.9375, 0.0, 0.875, 0.0, 0.875, 0.0, 0.9375, 0.0, 0.9375, 0.0, 0.875, 0.0, 0.0, 0.0, 0.0, 0.0, 0.0, 0.0, 0.0, 0.0, 0.0, 0.0, 0.0, 0.0, 0.0, 0.0, 0.0, 0.835, 0.96, 0.835, 0.9375, 0.875, 0.9375, 0.875, 1.0, 0.0, 0.0, 0.0, 0.0, 0.0, 0.0, 0.0, 0.0, 0.875, 0.875, 1.0, 0.875, 1.0, 0.9375, 0.875, 0.9375, 0.0, 0.0, 0.375, 0.4375, 0.0, 0.0, 0.0, 0.0, 0.0, 0.0, 0.75, 0.875, 0.375, 0.4375, 0.0, 0.0, 0.125, 0.875, 0.0, 0.0, 0.0, 0.0, 0.0625, 0.4375, 0.0, 0.0, 0.0625, 0.4375, 0.0, 0.0, 0.0, 0.0, 0.0, 0.0, 0.0, 0.0, 0.0, 0.0, 0.0, 0.0, 0.0, 0.0, 0.0, 0.0, 0.0, 0.0, 0.0, 0.0, 0.0, 0.0, 0.0, 0.0, 0.0, 0.0, 0.0, 0.0, 0.0, 0.0, 0.0, 0.0, 0.0, 0.0, 0.0, 0.0, 0.0, 0.0, 0.0, 0.0, 0.0, 0.0, 0.0, 0.0, 0.0, 0.0, 0.0, 0.0, 0.0, 0.0, 0.875, 1.0, 0.085, 0.96, 0.125, 1.0, 0.0, 0.0, 0.0, 0.0, 0.0, 0.0, 0.0, 0.0, 0.0, 0.0, 0.0, 0.0, 0.0, 0.0, 0.0, 0.0, 0.0, 0.0, 0.0, 0.0, 0.0, 0.0, 0.0, 0.0, 0.75, 1.0, 0.79, 0.96, 0.0, 0.0, 0.0, 0.0, 0.085, 0.96, 0.0, 0.0, 0.0, 0.0, 0.0, 0.0, 0.0, 0.0, 0.0, 0.0, 0.0, 0.0, 0.0, 0.0, 0.75, 1.0, 0.79, 0.96, 0.0, 0.0, 0.0, 0.0, 0.0, 0.0, 0.0, 0.0, 0.835, 0.96, 0.0, 0.0, 0.0, 0.0, 0.04, 0.96, 0.0, 0.0, 0.79, 0.96, 0.085, 0.96, 0.0, 0.0, 0.79, 0.915, 0.75, 0.875, 0.0, 0.0, 0.0, 0.0, 0.0, 0.0, 0.0, 0.0, 0.125, 0.875, 0.085, 0.915, 0.0, 0.0, 0.0, 0.0, 0.79, 0.915, 0.75, 0.875, 0.0, 0.0, 0.0, 0.0, 0.125, 0.875, 0.085, 0.915, 0.0, 0.0, 0.0, 0.0, 0.085, 0.915, 0.79, 0.915, 0.835, 0.915, 0.04, 0.915, 0.0, 0.0, 0.0, 0.0, 0.085, 0.915, 0.79, 0.915, 0.0, 0.0, 0.0, 0.0, 0.835, 0.915, 0.04, 0.915, 0.0, 0.0, 0.0, 0.0, 0.085, 0.96, 0.0, 0.0, 0.0, 0.0, 0.79, 0.96, 0.0, 0.0, 0.04, 0.96, 0.0, 0.0, 0.0, 0.0, 0.835, 0.915, 0.835, 0.9375, 0.04, 0.9375, 0.04, 0.915, 0.04, 0.96, 0.04, 0.9375, 0.835, 0.9375, 0.835, 0.96, 0.0, 0.0, 0.0, 0.0, 0.0, 0.0, 0.875, 1.0, 0.0, 0.0, 0.835, 0.96, 0.835, 0.9375, 0.0, 0.0, 0.04, 0.9375, 0.04, 0.96, 0.0, 0.0, 0.0, 0.0, 0.0, 0.0, 0.835, 0.9375, 0.835, 0.915, 0.04, 0.915, 0.04, 0.9375, 0.0, 0.0, 0.0, 0.0, 0.0, 0.0, 0.04, 0.915, 0.835, 0.915, 0.75, 0.875, 0.0, 0.0, 0.0, 0.0, 0.75, 0.875, 0.0, 0.0, 0.125, 0.875, 0.125, 0.875, 0.0, 0.0, 0.0, 0.0, 0.0, 0.0, 0.0, 0.0, 0.0, 0.0, 0.835, 0.96, 0.835, 0.9375, 0.0, 0.0, 0.0, 0.0, 0.04, 0.96, 0.0, 0.0, 0.0, 0.0, 0.04, 0.9375, 0.04, 0.915, 0.04, 0.9375, 0.0, 0.0, 0.835, 0.9375, 0.835, 0.915, 0.0, 0.0, 0.0, 0.0, 0.04, 0.915, 0.835, 0.915, 0.0, 0.0])
me_plane_144.use_remesh_fix_poles = True
me_plane_144.use_remesh_preserve_attributes = False
me_plane_144.use_mirror_vertex_groups = False
me_plane_144.update()

# ---- objects
ob_cornerrailing_007 = bpy.data.objects.new('CornerRailing.007', me_plane_144)

# ---- transforms, parenting, visibility, modifiers, constraints
ob_cornerrailing_007.location = (0.0, 0.0, 0.0)
ob_cornerrailing_007.lineart.crease_threshold = 0.0

# ---- collection membership
col_collection.objects.link(ob_cornerrailing_007)

# ---- scene / render settings (as saved in the file)
scene.frame_start = 1; scene.frame_end = 250; scene.frame_set(1)
scene.render.engine = 'BLENDER_EEVEE_NEXT'
scene.cycles.use_denoising = False
scene.cycles.samples = 128
scene.cycles.sampling_pattern = 'TABULATED_SOBOL'
scene.cycles.use_adaptive_sampling = False
scene.cycles.use_light_tree = False
scene.view_settings.view_transform = 'Filmic'
bpy.context.view_layer.update()

# ---- added for rendering (the .blend has no active camera and no usable light): camera, sun
cam_auto = bpy.data.cameras.new('AutoCamera')
cam_auto.lens = 50.0
cam_auto.sensor_width = 36.0
cam_auto.clip_end = 1000.0
ob_auto_camera = bpy.data.objects.new('AutoCamera', cam_auto)
scene.collection.objects.link(ob_auto_camera)
ob_auto_camera.location = (6.62102, -7.94522, 5.84681)
ob_auto_camera.rotation_euler = (1.09748, -7.21219e-08, 0.694738)
scene.camera = ob_auto_camera
light_auto_sun = bpy.data.lights.new('AutoSun', 'SUN')
light_auto_sun.energy = 3.0
light_auto_sun.angle = 0.0523599
ob_auto_sun = bpy.data.objects.new('AutoSun', light_auto_sun)
scene.collection.objects.link(ob_auto_sun)
ob_auto_sun.rotation_euler = (0.872665, 0.174533, 0.523599)
bpy.context.view_layer.update()
